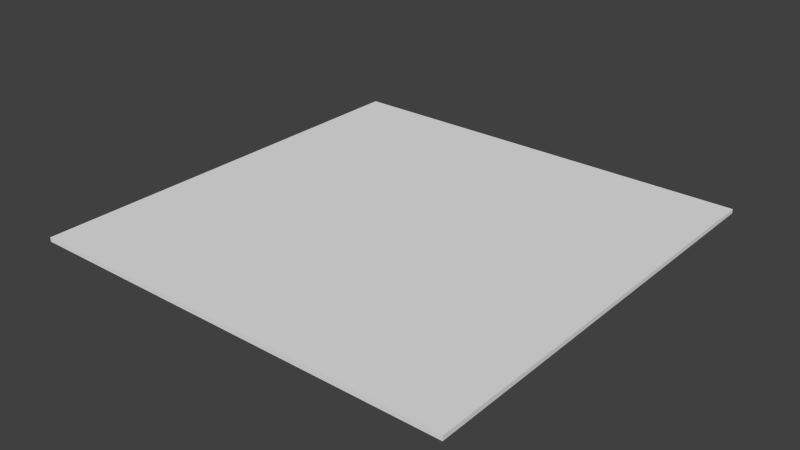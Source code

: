 # Source: plane-1x1.blend  (saved by Blender 2.60.0; exported with 4.5.12 LTS)
import bpy
from mathutils import Matrix  # noqa: F401  (used for matrix-valued properties, if any)

bpy.ops.wm.read_factory_settings(use_empty=True)
scene = bpy.context.scene
scene.name = 'Scene'

# ---- collections
col_collection_1 = bpy.data.collections.new('Collection 1'); scene.collection.children.link(col_collection_1)

# ---- world
world_world = bpy.data.worlds.new('World'); scene.world = world_world
world_world.color = (0.05088, 0.05088, 0.05088)
world_world.use_sun_shadow = False
world_world.sun_shadow_jitter_overblur = 0.0
world_world.cycles.sampling_method = 'MANUAL'
world_world.cycles.sample_map_resolution = 256

# ---- meshes
me_plane_1x1 = bpy.data.meshes.new('plane-1x1')
me_plane_1x1.from_pydata([(0.5004, 0.5, -0.49), (0.5004, -0.5, -0.49), (-0.4996, -0.5, -0.49), (-0.4996, 0.5, -0.49), (-0.4996, 0.5, -0.5), (-0.4996, -0.5, -0.5), (0.5004, -0.5, -0.5), (0.5004, 0.5, -0.5)], [], [(0, 3, 2, 1), (2, 3, 4, 5), (3, 0, 7, 4), (0, 1, 6, 7), (1, 2, 5, 6), (5, 4, 7, 6)])
_uv = me_plane_1x1.uv_layers.new(name='UVTex')
_uv.uv.foreach_set('vector', [1.0, 1.0, 0.000305, 1.0, 0.0003048, 5.96e-08, 1.0, -5.96e-08, -0.0001015, 0.01001, 0.9999, 0.01001, 0.9999, 6.258e-06, -0.0001015, 6.258e-06, 0.000305, 0.01001, 1.0, 0.01001, 1.0, 6.258e-06, 0.000305, 6.258e-06, 0.9999, 0.01001, -0.0001016, 0.01001, -0.0001016, 6.258e-06, 0.9999, 6.258e-06, 1.0, 0.01001, 0.0003048, 0.01001, 0.0003048, 6.258e-06, 1.0, 6.258e-06, 0.0003048, 5.96e-08, 0.000305, 1.0, 1.0, 1.0, 1.0, -5.96e-08])
me_plane_1x1.use_remesh_preserve_volume = False
me_plane_1x1.use_remesh_preserve_attributes = False
me_plane_1x1.use_mirror_vertex_groups = False
me_plane_1x1.update()

# ---- objects
ob_plane_1x1 = bpy.data.objects.new('plane-1x1', me_plane_1x1)

# ---- transforms, parenting, visibility, modifiers, constraints
ob_plane_1x1.location = (0.0, 0.0, 0.0)
ob_plane_1x1.lineart.crease_threshold = 0.0

# ---- collection membership
col_collection_1.objects.link(ob_plane_1x1)

# ---- scene / render settings (as saved in the file)
scene.frame_start = 1; scene.frame_end = 250; scene.frame_set(1)
scene.render.engine = 'BLENDER_EEVEE_NEXT'
scene.render.image_settings.color_mode = 'RGB'
scene.render.image_settings.compression = 90
scene.render.resolution_percentage = 50
scene.render.dither_intensity = 0.0
scene.render.bake_margin = 2
scene.render.bake_bias = 0.0
scene.cycles.use_denoising = False
scene.cycles.samples = 10
scene.cycles.sampling_pattern = 'TABULATED_SOBOL'
scene.cycles.light_sampling_threshold = 0.0
scene.cycles.use_adaptive_sampling = False
scene.cycles.use_light_tree = False
scene.cycles.blur_glossy = 0.0
scene.cycles.volume_bounces = 1
scene.cycles.pixel_filter_type = 'GAUSSIAN'
scene.cycles.sample_clamp_indirect = 0.0
scene.view_settings.view_transform = 'Standard'
bpy.context.view_layer.update()

# ---- added for rendering (the .blend has no active camera and no usable light): camera, sun
cam_auto = bpy.data.cameras.new('AutoCamera')
cam_auto.lens = 50.0
cam_auto.sensor_width = 36.0
cam_auto.clip_end = 1000.0
ob_auto_camera = bpy.data.objects.new('AutoCamera', cam_auto)
scene.collection.objects.link(ob_auto_camera)
ob_auto_camera.location = (1.3089, -1.5702, 0.551805)
ob_auto_camera.rotation_euler = (1.09748, -7.21219e-08, 0.694738)
scene.camera = ob_auto_camera
light_auto_sun = bpy.data.lights.new('AutoSun', 'SUN')
light_auto_sun.energy = 3.0
light_auto_sun.angle = 0.0523599
ob_auto_sun = bpy.data.objects.new('AutoSun', light_auto_sun)
scene.collection.objects.link(ob_auto_sun)
ob_auto_sun.rotation_euler = (0.872665, 0.174533, 0.523599)
bpy.context.view_layer.update()
